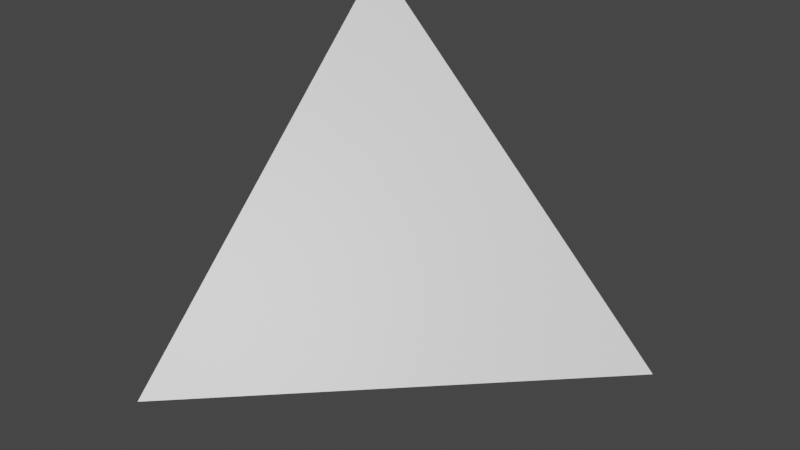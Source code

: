# Source: corner.blend  (saved by Blender 2.80.75; exported with 4.5.12 LTS)
import bpy
from mathutils import Matrix  # noqa: F401  (used for matrix-valued properties, if any)

bpy.ops.wm.read_factory_settings(use_empty=True)
scene = bpy.context.scene
scene.name = 'Scene'

# ---- collections
col_collection = bpy.data.collections.new('Collection'); scene.collection.children.link(col_collection)

# ---- materials (node trees are filled in below, after node groups)
mat_material = bpy.data.materials.new('Material')
mat_material.alpha_threshold = 0.0
mat_material.use_transparent_shadow = False
mat_material.line_color = (0.0, 0.0, 0.0, 1.0)

# ---- material node trees
mat_material.use_nodes = True; mat_material.node_tree.nodes.clear()
_N = mat_material.node_tree.nodes; _L = mat_material.node_tree.links
n0 = _N.new('ShaderNodeOutputMaterial'); n0.name = 'Material Output'; n0.location = (300, 300)
n1 = _N.new('ShaderNodeBsdfPrincipled'); n1.name = 'Principled BSDF'; n1.location = (10, 300)
n1.distribution = 'GGX'
n1.subsurface_method = 'BURLEY'
n1.inputs[2].default_value = 0.4
n1.inputs[3].default_value = 1.45
n1.inputs[27].default_value = (0.0, 0.0, 0.0, 1.0)
n1.inputs[28].default_value = 1.0
_L.new(n1.outputs[0], n0.inputs[0])
n0.is_active_output = True

# ---- world
world_world = bpy.data.worlds.new('World'); scene.world = world_world
world_world.use_nodes = True; world_world.node_tree.nodes.clear()
_N = world_world.node_tree.nodes; _L = world_world.node_tree.links
n0 = _N.new('ShaderNodeOutputWorld'); n0.name = 'World Output'; n0.location = (300, 300)
n1 = _N.new('ShaderNodeBackground'); n1.name = 'Background'; n1.location = (10, 300)
n1.inputs[0].default_value = (0.05088, 0.05088, 0.05088, 1.0)
_L.new(n1.outputs[0], n0.inputs[0])
n0.is_active_output = True
world_world.color = (0.05088, 0.05088, 0.05088)
world_world.use_sun_shadow = False
world_world.sun_shadow_jitter_overblur = 0.0

# ---- meshes
me_cube = bpy.data.meshes.new('Cube')
me_cube.from_pydata([(1.0, 1.0, -1.0), (-1.0, 1.0, 1.0), (-1.0, 1.0, -1.0), (-1.0, -1.0, -1.0)], [], [(2, 3, 1), (2, 0, 3), (0, 2, 1), (1, 3, 0)])
_uv = me_cube.uv_layers.new(name='UVMap')
_uv.uv.foreach_set('vector', [0.375, 0.75, 0.375, 1.0, 0.625, 0.75, 0.375, 0.75, 0.625, 0.75, 0.375, 1.0, 0.625, 0.75, 0.375, 0.75, 0.625, 0.75, 0.625, 0.75, 0.375, 1.0, 0.625, 0.75])
me_cube.materials.append(mat_material)
me_cube.use_remesh_preserve_volume = False
me_cube.use_remesh_preserve_attributes = False
me_cube.use_mirror_vertex_groups = False
me_cube.update()

# ---- objects
ob_cube = bpy.data.objects.new('Cube', me_cube)

# ---- transforms, parenting, visibility, modifiers, constraints
ob_cube.location = (0.0, 0.0, 0.0)
ob_cube.lock_rotations_4d = False
ob_cube.empty_display_type = 'ARROWS'
ob_cube.lineart.crease_threshold = 0.0

# ---- collection membership
col_collection.objects.link(ob_cube)

# ---- scene / render settings (as saved in the file)
scene.frame_start = 1; scene.frame_end = 250; scene.frame_set(1)
scene.render.engine = 'BLENDER_EEVEE_NEXT'
scene.cycles.use_denoising = False
scene.cycles.samples = 128
scene.cycles.sampling_pattern = 'TABULATED_SOBOL'
scene.cycles.use_adaptive_sampling = False
scene.cycles.use_light_tree = False
scene.view_settings.view_transform = 'Filmic'
bpy.context.view_layer.update()

# ---- added for rendering (the .blend has no active camera and no usable light): camera, sun
cam_auto = bpy.data.cameras.new('AutoCamera')
cam_auto.lens = 50.0
cam_auto.sensor_width = 36.0
cam_auto.clip_end = 1000.0
ob_auto_camera = bpy.data.objects.new('AutoCamera', cam_auto)
scene.collection.objects.link(ob_auto_camera)
ob_auto_camera.location = (3.20507, -3.84609, 2.56406)
ob_auto_camera.rotation_euler = (1.09748, -7.21219e-08, 0.694738)
scene.camera = ob_auto_camera
light_auto_sun = bpy.data.lights.new('AutoSun', 'SUN')
light_auto_sun.energy = 3.0
light_auto_sun.angle = 0.0523599
ob_auto_sun = bpy.data.objects.new('AutoSun', light_auto_sun)
scene.collection.objects.link(ob_auto_sun)
ob_auto_sun.rotation_euler = (0.872665, 0.174533, 0.523599)
bpy.context.view_layer.update()

